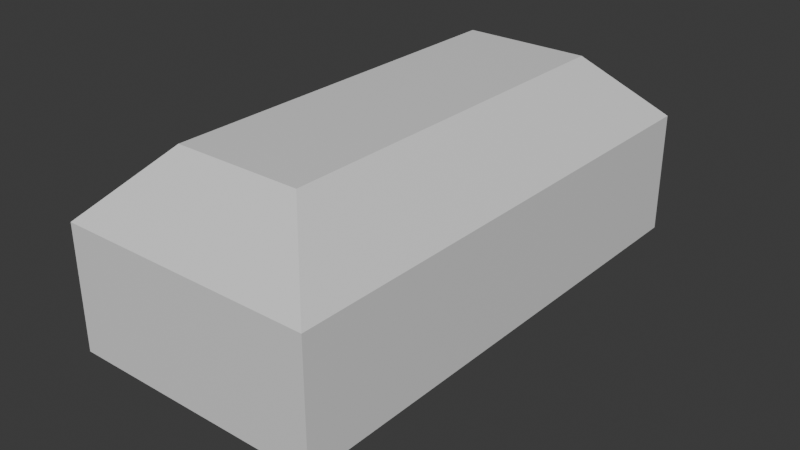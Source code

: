 # Source: ship_body.blend  (saved by Blender 5.2.44; exported with 4.5.12 LTS)
import bpy
from mathutils import Matrix  # noqa: F401  (used for matrix-valued properties, if any)

bpy.ops.wm.read_factory_settings(use_empty=True)
scene = bpy.context.scene
scene.name = 'Scene'

# ---- collections
col_collection = bpy.data.collections.new('Collection'); scene.collection.children.link(col_collection)

# ---- materials (node trees are filled in below, after node groups)
mat_hull = bpy.data.materials.new('hull')

# ---- material node trees
mat_hull.use_nodes = True; mat_hull.node_tree.nodes.clear()
_N = mat_hull.node_tree.nodes; _L = mat_hull.node_tree.links
n0 = _N.new('ShaderNodeBsdfPrincipled'); n0.name = 'Principled BSDF'; n0.location = (-200, 100)
n0.inputs[10].default_value = 0.005
n1 = _N.new('ShaderNodeOutputMaterial'); n1.name = 'Material Output'; n1.location = (200, 100)
_L.new(n0.outputs[0], n1.inputs[0])
n1.is_active_output = True

# ---- world
world_world = bpy.data.worlds.new('World'); scene.world = world_world
world_world.use_nodes = True; world_world.node_tree.nodes.clear()
_N = world_world.node_tree.nodes; _L = world_world.node_tree.links
n0 = _N.new('ShaderNodeOutputWorld'); n0.name = 'World Output'; n0.location = (200, 100)
n1 = _N.new('ShaderNodeBackground'); n1.name = 'Background'; n1.location = (-200, 100)
n1.inputs[0].default_value = (0.05088, 0.05088, 0.05088, 1.0)
_L.new(n1.outputs[0], n0.inputs[0])
n0.is_active_output = True
world_world.color = (0.05088, 0.05088, 0.05088)
world_world.sun_shadow_jitter_overblur = 0.0

# ---- meshes
me_cube_001 = bpy.data.meshes.new('Cube.001')
me_cube_001.from_pydata([(-5.0, -10.0, -2.4), (-2.5, -7.5, 4.9), (-5.0, 10.0, -2.4), (-2.5, 7.5, 4.9), (5.0, -10.0, -2.4), (2.5, -7.5, 4.9), (5.0, 10.0, -2.4), (2.5, 7.5, 4.9), (-5.0, -10.0, 2.4), (-5.0, 10.0, 2.4), (5.0, 10.0, 2.4), (5.0, -10.0, 2.4), (-2.5, 7.5, -4.9), (2.5, 7.5, -4.9), (2.5, -7.5, -4.9), (-2.5, -7.5, -4.9)], [], [(0, 8, 9, 2), (2, 9, 10, 6), (6, 10, 11, 4), (4, 11, 8, 0), (12, 13, 14, 15), (7, 3, 1, 5), (1, 3, 9, 8), (3, 7, 10, 9), (7, 5, 11, 10), (5, 1, 8, 11), (2, 6, 13, 12), (6, 4, 14, 13), (4, 0, 15, 14), (0, 2, 12, 15)])
_uv = me_cube_001.uv_layers.new(name='UVMap')
_uv.uv.foreach_set('vector', [0.16, 0.6667, 2.914e-08, 0.6667, 0.0, 0.0, 0.16, -6.994e-09, 0.16, 1.0, 1.192e-08, 1.0, -2.648e-09, 0.6667, 0.16, 0.6667, 0.32, 0.6667, 0.16, 0.6667, 0.16, -6.994e-09, 0.32, -1.399e-08, 0.32, 1.0, 0.16, 1.0, 0.16, 0.6667, 0.32, 0.6667, 0.9581, 0.5, 0.7914, 0.5, 0.7914, 0.0, 0.9581, 0.0, 0.9581, 1.0, 0.7914, 1.0, 0.7914, 0.5, 0.9581, 0.5, 0.32, 0.5833, 0.32, 0.08333, 0.4379, 1.265e-08, 0.4379, 0.6667, 0.639, 0.819, 0.4724, 0.819, 0.389, 0.7012, 0.7224, 0.7012, 0.4379, 0.5833, 0.4379, 0.08333, 0.5557, 7.499e-09, 0.5557, 0.6667, 0.639, 0.8262, 0.4724, 0.8262, 0.389, 0.7083, 0.7224, 0.7083, 0.7224, 0.9583, 0.389, 0.9583, 0.4724, 0.8405, 0.639, 0.8405, 0.5557, 0.6667, 0.5557, 7.499e-09, 0.6736, 0.08333, 0.6736, 0.5833, 0.7224, 0.9655, 0.389, 0.9655, 0.4724, 0.8476, 0.639, 0.8476, 0.6736, 0.6667, 0.6736, 2.347e-09, 0.7914, 0.08333, 0.7914, 0.5833])
me_cube_001.materials.append(mat_hull)
me_cube_001.update()

# ---- objects
ob_cube = bpy.data.objects.new('Cube', me_cube_001)

# ---- transforms, parenting, visibility, modifiers, constraints
ob_cube.location = (0.0, 0.0, 5.0)

# ---- collection membership
col_collection.objects.link(ob_cube)

# ---- scene / render settings (as saved in the file)
scene.frame_start = 1; scene.frame_end = 250; scene.frame_set(1)
scene.render.engine = 'BLENDER_EEVEE_NEXT'
scene.render.bake_bias = 0.0
scene.render.bake_samples = 0
scene.render.compositor_device = 'GPU'
scene.eevee.use_volume_custom_range = False
scene.eevee.fast_gi_thickness_near = 0.1
scene.eevee.fast_gi_thickness_far = 0.0
scene.eevee.ray_tracing_options.screen_trace_thickness = 0.1
bpy.context.view_layer.update()

# ---- added for rendering (the .blend has no active camera and no usable light): camera, sun
cam_auto = bpy.data.cameras.new('AutoCamera')
cam_auto.lens = 50.0
cam_auto.sensor_width = 36.0
cam_auto.clip_end = 1000.0
ob_auto_camera = bpy.data.objects.new('AutoCamera', cam_auto)
scene.collection.objects.link(ob_auto_camera)
ob_auto_camera.location = (22.5884, -27.106, 23.0707)
ob_auto_camera.rotation_euler = (1.09748, -7.21219e-08, 0.694738)
scene.camera = ob_auto_camera
light_auto_sun = bpy.data.lights.new('AutoSun', 'SUN')
light_auto_sun.energy = 3.0
light_auto_sun.angle = 0.0523599
ob_auto_sun = bpy.data.objects.new('AutoSun', light_auto_sun)
scene.collection.objects.link(ob_auto_sun)
ob_auto_sun.rotation_euler = (0.872665, 0.174533, 0.523599)
bpy.context.view_layer.update()
